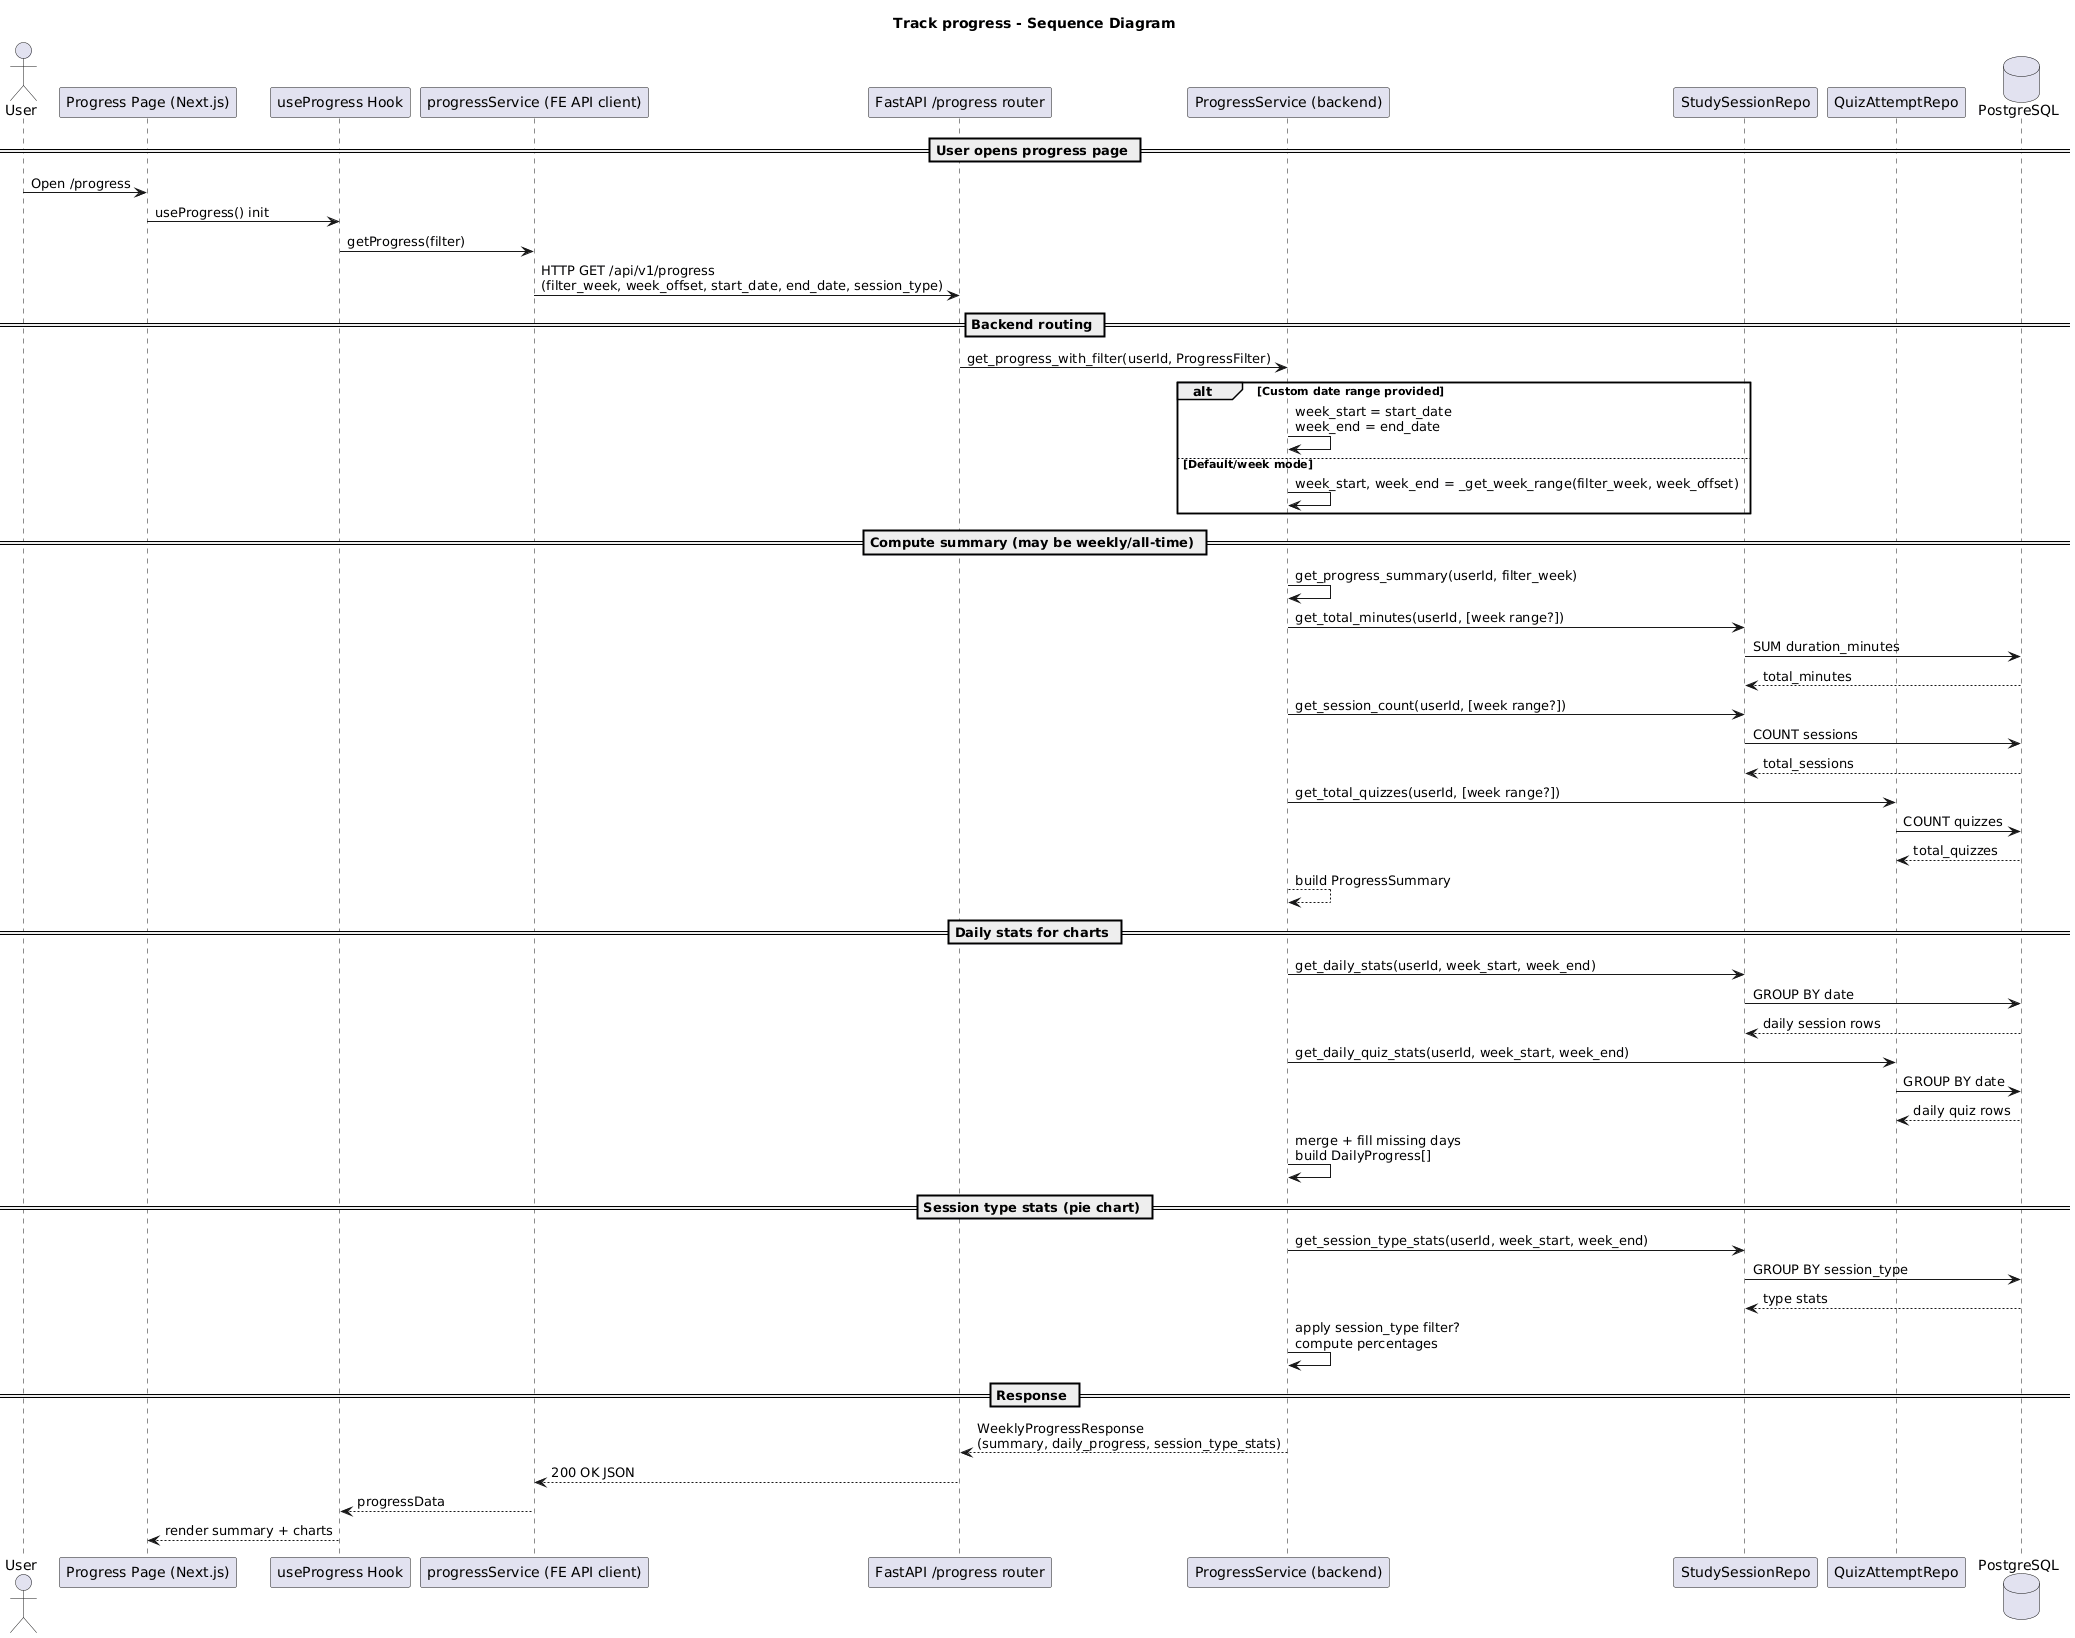

The diagram above was rendered by PlantUML. Its source (embedded in the PNG):
@startuml
title Track progress - Sequence Diagram

actor User
participant "Progress Page (Next.js)" as UI
participant "useProgress Hook" as Hook
participant "progressService (FE API client)" as FEApi
participant "FastAPI /progress router" as Api
participant "ProgressService (backend)" as BService
participant "StudySessionRepo" as SessionRepo
participant "QuizAttemptRepo" as QuizRepo
database "PostgreSQL" as DB

== User opens progress page ==
User -> UI : Open /progress
UI -> Hook : useProgress() init
Hook -> FEApi : getProgress(filter)
FEApi -> Api : HTTP GET /api/v1/progress\n(filter_week, week_offset, start_date, end_date, session_type)

== Backend routing ==
Api -> BService : get_progress_with_filter(userId, ProgressFilter)

alt Custom date range provided
  BService -> BService : week_start = start_date\nweek_end = end_date
else Default/week mode
  BService -> BService : week_start, week_end = _get_week_range(filter_week, week_offset)
end

== Compute summary (may be weekly/all-time) ==
BService -> BService : get_progress_summary(userId, filter_week)
BService -> SessionRepo : get_total_minutes(userId, [week range?])
SessionRepo -> DB : SUM duration_minutes
DB --> SessionRepo : total_minutes
BService -> SessionRepo : get_session_count(userId, [week range?])
SessionRepo -> DB : COUNT sessions
DB --> SessionRepo : total_sessions
BService -> QuizRepo : get_total_quizzes(userId, [week range?])
QuizRepo -> DB : COUNT quizzes
DB --> QuizRepo : total_quizzes
BService --> BService : build ProgressSummary

== Daily stats for charts ==
BService -> SessionRepo : get_daily_stats(userId, week_start, week_end)
SessionRepo -> DB : GROUP BY date
DB --> SessionRepo : daily session rows
BService -> QuizRepo : get_daily_quiz_stats(userId, week_start, week_end)
QuizRepo -> DB : GROUP BY date
DB --> QuizRepo : daily quiz rows
BService -> BService : merge + fill missing days\nbuild DailyProgress[]

== Session type stats (pie chart) ==
BService -> SessionRepo : get_session_type_stats(userId, week_start, week_end)
SessionRepo -> DB : GROUP BY session_type
DB --> SessionRepo : type stats
BService -> BService : apply session_type filter?\ncompute percentages

== Response ==
BService --> Api : WeeklyProgressResponse\n(summary, daily_progress, session_type_stats)
Api --> FEApi : 200 OK JSON
FEApi --> Hook : progressData
Hook --> UI : render summary + charts
@enduml